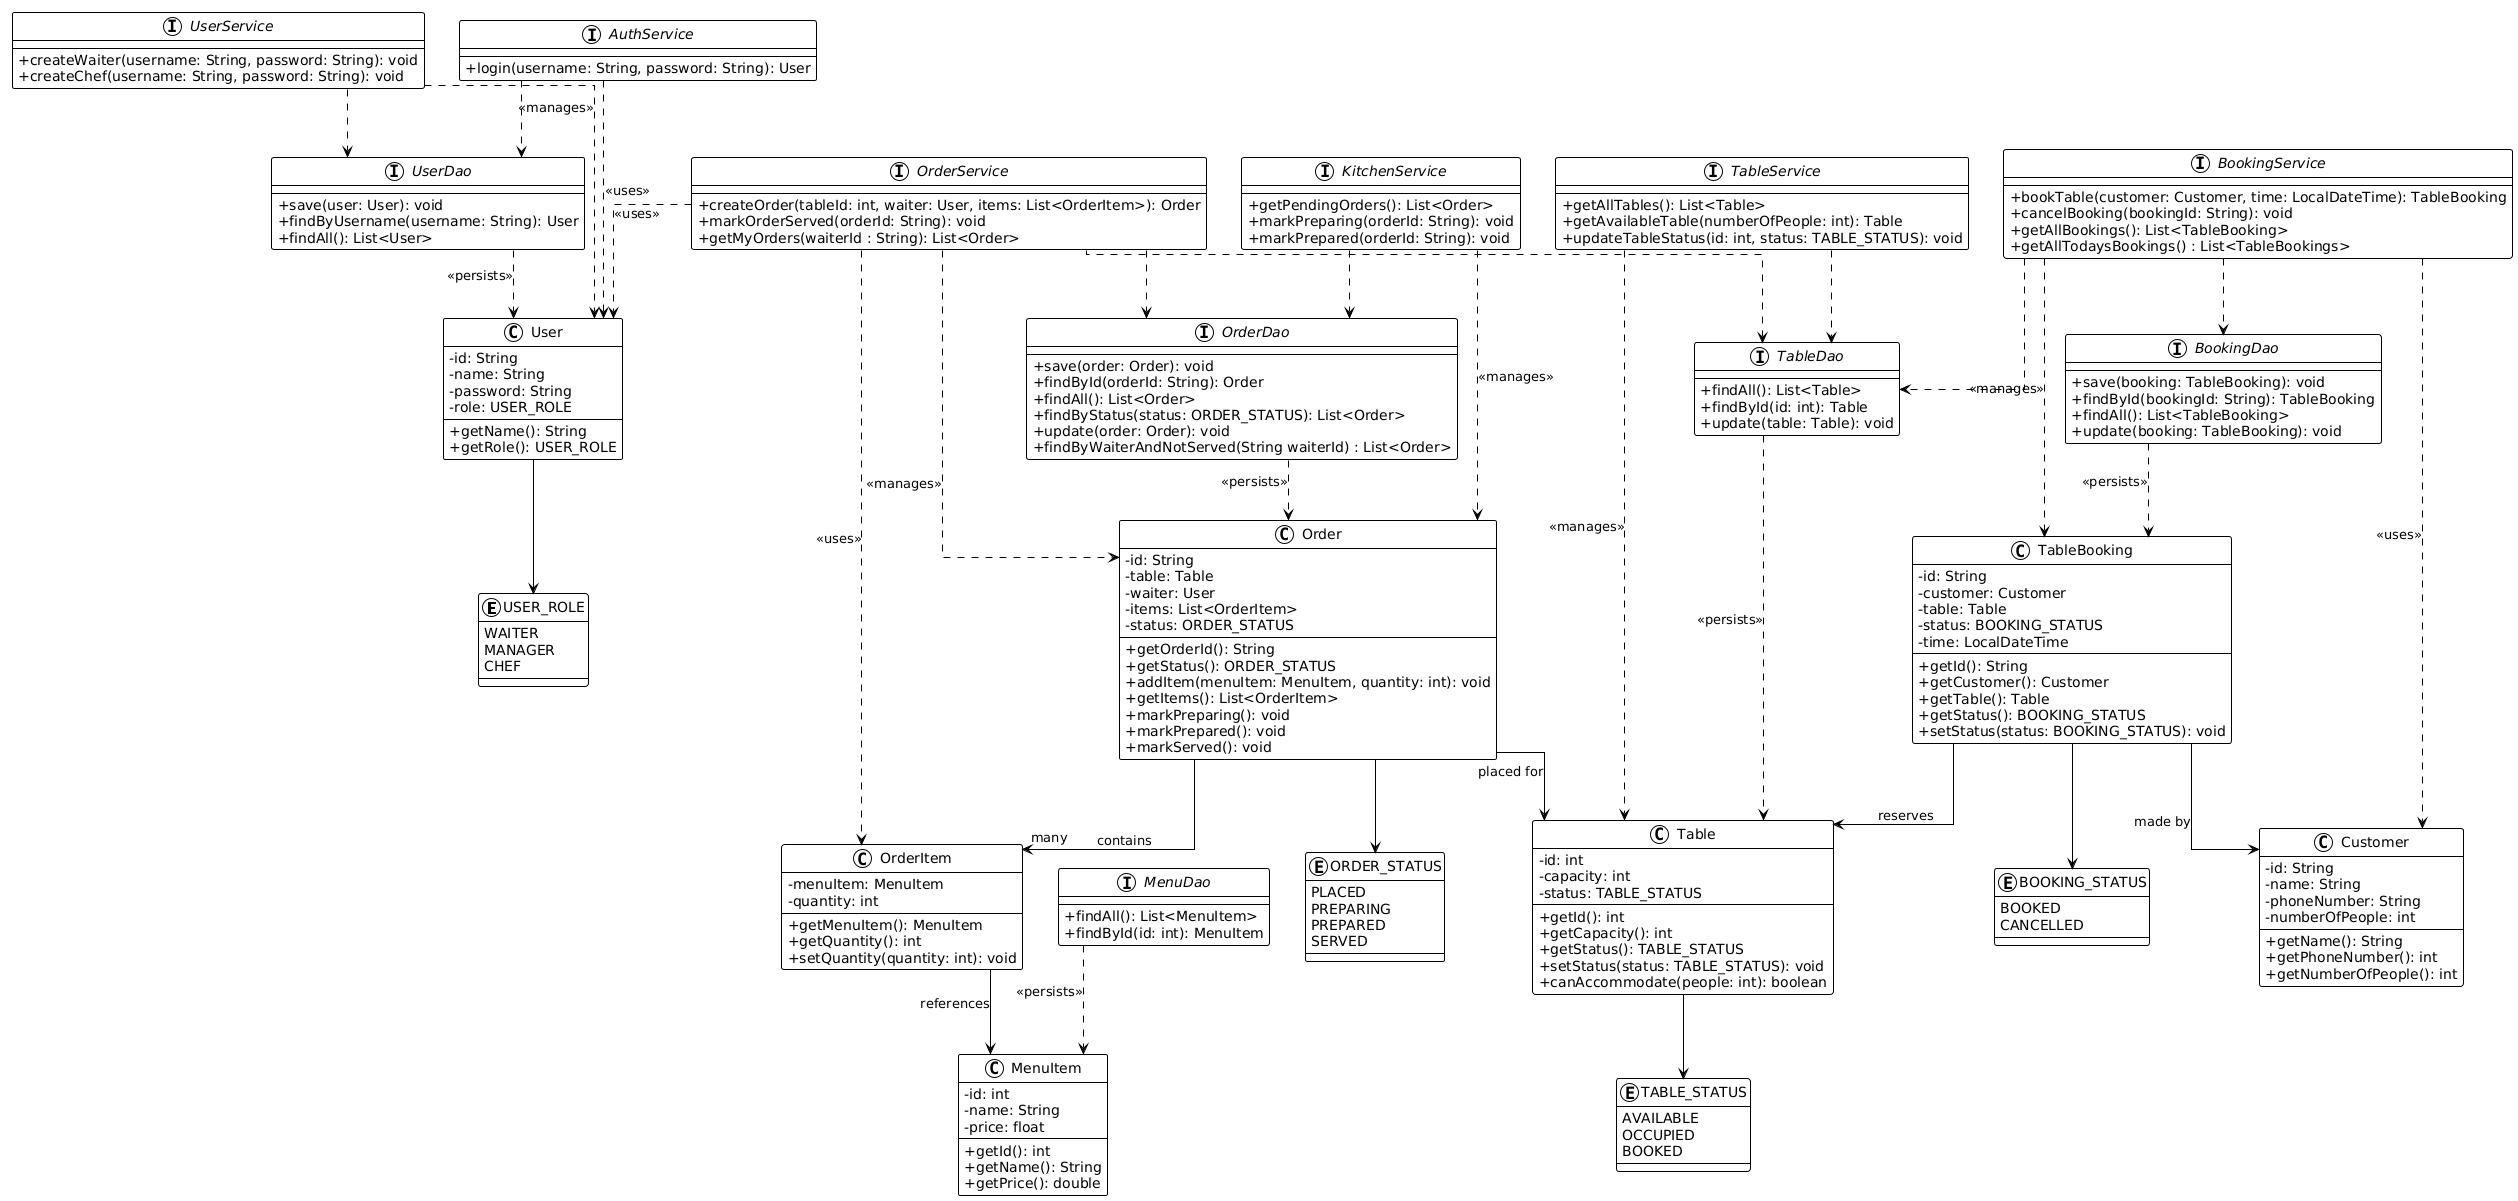

The diagram above was rendered by PlantUML. Its source (embedded in the PNG):
@startuml
!theme plain
skinparam classAttributeIconSize 0
skinparam linetype ortho

' ============ ENUMERATIONS ============
enum USER_ROLE {
  WAITER
  MANAGER
  CHEF
}

enum TABLE_STATUS {
  AVAILABLE
  OCCUPIED
  BOOKED
}

enum ORDER_STATUS {
  PLACED
  PREPARING
  PREPARED
  SERVED
}

enum BOOKING_STATUS {
  BOOKED
  CANCELLED
}

' ============ MODEL CLASSES ============
class User {
  - id: String
  - name: String
  - password: String
  - role: USER_ROLE
  + getName(): String
  + getRole(): USER_ROLE
}

class Customer {
  - id: String
  - name: String
  - phoneNumber: String
  - numberOfPeople: int
  + getName(): String
  + getPhoneNumber(): int
  + getNumberOfPeople(): int
}

class Table {
  - id: int
  - capacity: int
  - status: TABLE_STATUS
  + getId(): int
  + getCapacity(): int
  + getStatus(): TABLE_STATUS
  + setStatus(status: TABLE_STATUS): void
  + canAccommodate(people: int): boolean
}

class MenuItem {
  - id: int
  - name: String
  - price: float
  + getId(): int
  + getName(): String
  + getPrice(): double
}

class OrderItem {
  - menuItem: MenuItem
  - quantity: int
  + getMenuItem(): MenuItem
  + getQuantity(): int
  + setQuantity(quantity: int): void
}

class Order {
  - id: String
  - table: Table
  - waiter: User
  - items: List<OrderItem>
  - status: ORDER_STATUS
  + getOrderId(): String
  + getStatus(): ORDER_STATUS
  + addItem(menuItem: MenuItem, quantity: int): void
  + getItems(): List<OrderItem>
  + markPreparing(): void
  + markPrepared(): void
  + markServed(): void
}

class TableBooking {
  - id: String
  - customer: Customer
  - table: Table
  - status: BOOKING_STATUS
  - time: LocalDateTime
  + getId(): String
  + getCustomer(): Customer
  + getTable(): Table
  + getStatus(): BOOKING_STATUS
  + setStatus(status: BOOKING_STATUS): void
}

' ============ SERVICE INTERFACES ============
interface AuthService {
  + login(username: String, password: String): User
}

interface UserService {
  + createWaiter(username: String, password: String): void
  + createChef(username: String, password: String): void
}

interface OrderService {
  + createOrder(tableId: int, waiter: User, items: List<OrderItem>): Order
  + markOrderServed(orderId: String): void
  + getMyOrders(waiterId : String): List<Order>
}

interface KitchenService {
  + getPendingOrders(): List<Order>
  + markPreparing(orderId: String): void
  + markPrepared(orderId: String): void
}

interface BookingService {
  + bookTable(customer: Customer, time: LocalDateTime): TableBooking
  + cancelBooking(bookingId: String): void
  + getAllBookings(): List<TableBooking>
  + getAllTodaysBookings() : List<TableBookings>
}

interface TableService {
  + getAllTables(): List<Table>
  + getAvailableTable(numberOfPeople: int): Table
  + updateTableStatus(id: int, status: TABLE_STATUS): void
}

' ============ DAO INTERFACES ============
interface UserDao {
  + save(user: User): void
  + findByUsername(username: String): User
  + findAll(): List<User>
}

interface OrderDao {
  + save(order: Order): void
  + findById(orderId: String): Order
  + findAll(): List<Order>
  + findByStatus(status: ORDER_STATUS): List<Order>
  + update(order: Order): void
  + findByWaiterAndNotServed(String waiterId) : List<Order>
}

interface BookingDao {
  + save(booking: TableBooking): void
  + findById(bookingId: String): TableBooking
  + findAll(): List<TableBooking>
  + update(booking: TableBooking): void
}

interface TableDao {
  + findAll(): List<Table>
  + findById(id: int): Table
  + update(table: Table): void
}

interface MenuDao {
  + findAll(): List<MenuItem>
  + findById(id: int): MenuItem
}

' ============ RELATIONSHIPS ============

' Model to Enum Relationships
User --> USER_ROLE
Table --> TABLE_STATUS
Order --> ORDER_STATUS
TableBooking --> BOOKING_STATUS

' Model Associations
Order --> "many" OrderItem : contains
OrderItem --> MenuItem : references
Order --> Table : placed for

TableBooking --> Customer : made by
TableBooking  --> Table : reserves

' Service Dependencies
AuthService ..> User : <<uses>>
UserService ..> User : <<manages>>

OrderService ..> Order : <<manages>>
OrderService ..> User : <<uses>>
OrderService ..> OrderItem : <<uses>>

KitchenService ..> Order : <<manages>>

BookingService ..> TableBooking : <<manages>>
BookingService ..> Customer : <<uses>>

TableService ..> Table : <<manages>>

' DAO Dependencies
UserDao ..> User : <<persists>>
OrderDao ..> Order : <<persists>>
BookingDao ..> TableBooking : <<persists>>
TableDao ..> Table : <<persists>>
MenuDao ..> MenuItem : <<persists>>

' Service to DAO relationships
AuthService ..> UserDao
UserService ..> UserDao
OrderService ..> OrderDao
OrderService ..> TableDao
KitchenService ..> OrderDao
BookingService ..> BookingDao
BookingService ..> TableDao
TableService ..> TableDao
@enduml